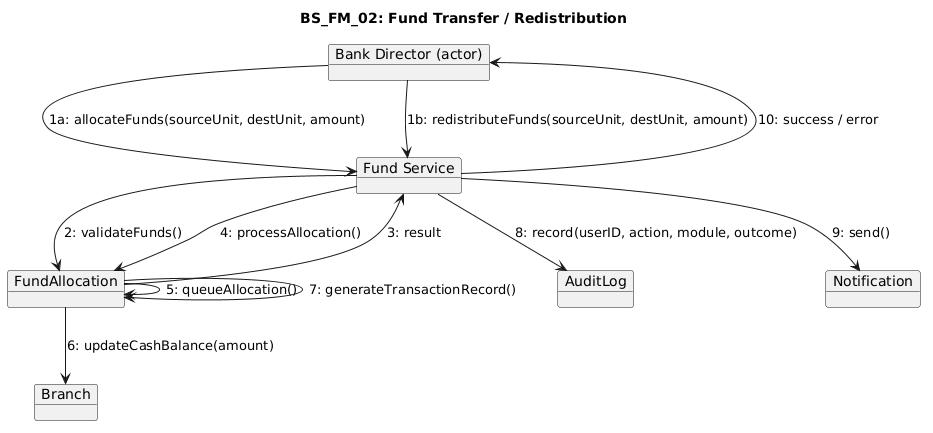

The diagram above was rendered by PlantUML. Its source (embedded in the PNG):
@startuml
title BS_FM_02: Fund Transfer / Redistribution

object "Bank Director (actor)" as BD
object "Fund Service" as FS
object "FundAllocation" as FA
object "Branch" as B
object "AuditLog" as AL
object "Notification" as NS

BD --> FS : 1a: allocateFunds(sourceUnit, destUnit, amount)
BD --> FS : 1b: redistributeFunds(sourceUnit, destUnit, amount)
FS --> FA : 2: validateFunds()
FA --> FS : 3: result

FS --> FA : 4: processAllocation()
FA --> FA : 5: queueAllocation()
FA --> B : 6: updateCashBalance(amount)
FA --> FA : 7: generateTransactionRecord()

FS --> AL : 8: record(userID, action, module, outcome)
FS --> NS : 9: send()
FS --> BD : 10: success / error
@enduml